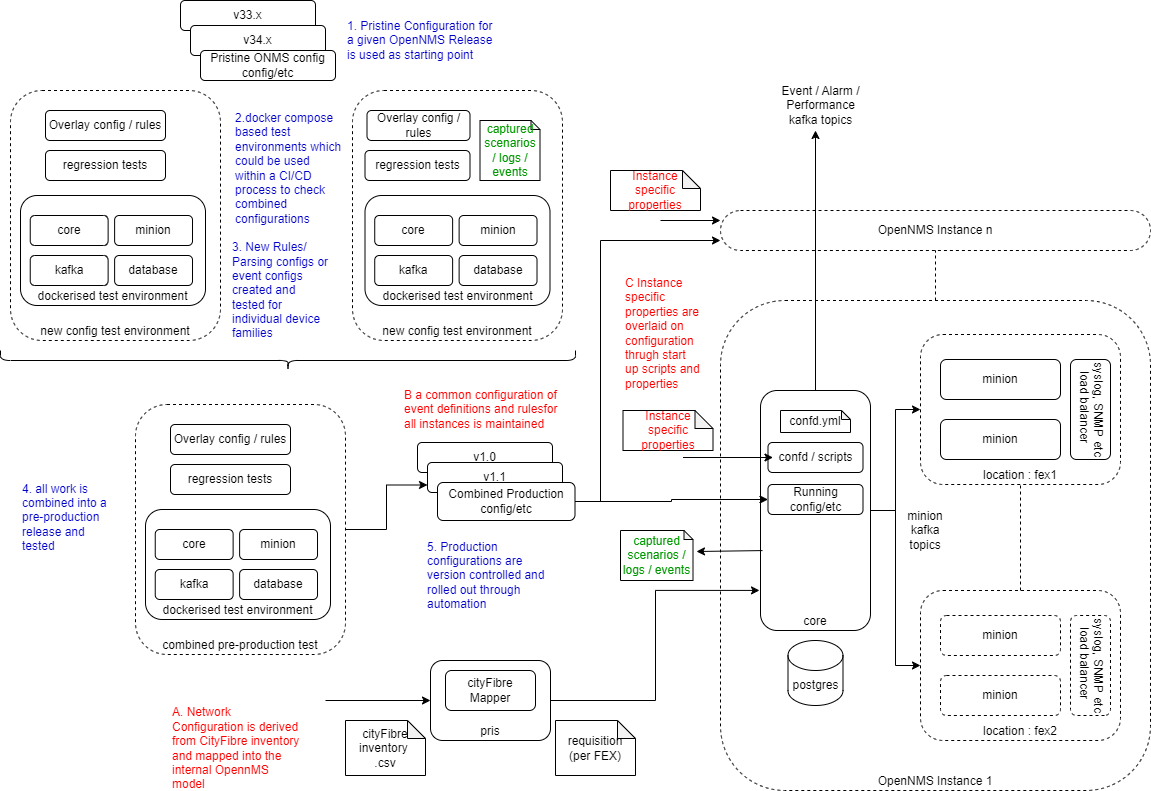

The diagram above was exported from draw.io. Its source (the exported page's mxGraphModel, read from the mxfile embedded in the PNG):
<mxGraphModel dx="1434" dy="836" grid="1" gridSize="10" guides="1" tooltips="1" connect="1" arrows="1" fold="1" page="1" pageScale="1" pageWidth="1169" pageHeight="827" math="0" shadow="0">
  <root>
    <mxCell id="0" />
    <mxCell id="1" parent="0" />
    <mxCell id="-fAjT1t3zxda8JAW4F-a-95" value="new config test environment" style="rounded=1;whiteSpace=wrap;html=1;dashed=1;fillColor=none;verticalAlign=bottom;" vertex="1" parent="1">
      <mxGeometry x="20" y="100" width="210" height="250" as="geometry" />
    </mxCell>
    <mxCell id="-fAjT1t3zxda8JAW4F-a-96" value="new config test environment" style="rounded=1;whiteSpace=wrap;html=1;dashed=1;fillColor=none;verticalAlign=bottom;" vertex="1" parent="1">
      <mxGeometry x="362" y="100" width="210" height="250" as="geometry" />
    </mxCell>
    <mxCell id="-fAjT1t3zxda8JAW4F-a-38" value="OpenNMS Instance 1" style="rounded=1;whiteSpace=wrap;html=1;fillColor=none;dashed=1;verticalAlign=bottom;" vertex="1" parent="1">
      <mxGeometry x="730" y="310" width="430" height="490" as="geometry" />
    </mxCell>
    <mxCell id="-fAjT1t3zxda8JAW4F-a-29" style="edgeStyle=orthogonalEdgeStyle;rounded=0;orthogonalLoop=1;jettySize=auto;html=1;" edge="1" parent="1" source="-fAjT1t3zxda8JAW4F-a-1" target="-fAjT1t3zxda8JAW4F-a-14">
      <mxGeometry relative="1" as="geometry" />
    </mxCell>
    <mxCell id="-fAjT1t3zxda8JAW4F-a-30" style="edgeStyle=orthogonalEdgeStyle;rounded=0;orthogonalLoop=1;jettySize=auto;html=1;entryX=0;entryY=0.5;entryDx=0;entryDy=0;" edge="1" parent="1" source="-fAjT1t3zxda8JAW4F-a-1" target="-fAjT1t3zxda8JAW4F-a-25">
      <mxGeometry relative="1" as="geometry" />
    </mxCell>
    <mxCell id="-fAjT1t3zxda8JAW4F-a-59" style="edgeStyle=orthogonalEdgeStyle;rounded=0;orthogonalLoop=1;jettySize=auto;html=1;" edge="1" parent="1" source="-fAjT1t3zxda8JAW4F-a-1">
      <mxGeometry relative="1" as="geometry">
        <mxPoint x="825" y="140" as="targetPoint" />
      </mxGeometry>
    </mxCell>
    <mxCell id="-fAjT1t3zxda8JAW4F-a-1" value="core" style="rounded=1;whiteSpace=wrap;html=1;verticalAlign=bottom;" vertex="1" parent="1">
      <mxGeometry x="770" y="400" width="110" height="240" as="geometry" />
    </mxCell>
    <mxCell id="-fAjT1t3zxda8JAW4F-a-7" value="pris" style="rounded=1;whiteSpace=wrap;html=1;verticalAlign=bottom;" vertex="1" parent="1">
      <mxGeometry x="440" y="670" width="120" height="80" as="geometry" />
    </mxCell>
    <mxCell id="-fAjT1t3zxda8JAW4F-a-8" value="cityFibre&lt;div&gt;Mapper&lt;/div&gt;" style="rounded=1;whiteSpace=wrap;html=1;" vertex="1" parent="1">
      <mxGeometry x="455" y="680" width="90" height="40" as="geometry" />
    </mxCell>
    <mxCell id="-fAjT1t3zxda8JAW4F-a-9" value="cityFibre inventory&amp;nbsp;&lt;div&gt;.csv&lt;/div&gt;" style="shape=note;whiteSpace=wrap;html=1;backgroundOutline=1;darkOpacity=0.05;size=18;" vertex="1" parent="1">
      <mxGeometry x="355" y="730" width="80" height="55" as="geometry" />
    </mxCell>
    <mxCell id="-fAjT1t3zxda8JAW4F-a-12" style="edgeStyle=orthogonalEdgeStyle;rounded=0;orthogonalLoop=1;jettySize=auto;html=1;entryX=-0.009;entryY=0.833;entryDx=0;entryDy=0;entryPerimeter=0;" edge="1" parent="1" source="-fAjT1t3zxda8JAW4F-a-7" target="-fAjT1t3zxda8JAW4F-a-1">
      <mxGeometry relative="1" as="geometry" />
    </mxCell>
    <mxCell id="-fAjT1t3zxda8JAW4F-a-13" value="requisition&lt;div&gt;&lt;span style=&quot;background-color: initial;&quot;&gt;(per FEX)&lt;/span&gt;&lt;/div&gt;" style="shape=note;whiteSpace=wrap;html=1;backgroundOutline=1;darkOpacity=0.05;size=18;" vertex="1" parent="1">
      <mxGeometry x="565" y="730" width="80" height="55" as="geometry" />
    </mxCell>
    <mxCell id="-fAjT1t3zxda8JAW4F-a-18" value="" style="endArrow=classic;html=1;rounded=0;entryX=0;entryY=0.5;entryDx=0;entryDy=0;" edge="1" parent="1" target="-fAjT1t3zxda8JAW4F-a-7">
      <mxGeometry width="50" height="50" relative="1" as="geometry">
        <mxPoint x="335" y="710" as="sourcePoint" />
        <mxPoint x="645" y="590" as="targetPoint" />
      </mxGeometry>
    </mxCell>
    <mxCell id="-fAjT1t3zxda8JAW4F-a-21" value="" style="group" vertex="1" connectable="0" parent="1">
      <mxGeometry x="930" y="344" width="200" height="150" as="geometry" />
    </mxCell>
    <mxCell id="-fAjT1t3zxda8JAW4F-a-2" value="minion" style="rounded=1;whiteSpace=wrap;html=1;" vertex="1" parent="-fAjT1t3zxda8JAW4F-a-21">
      <mxGeometry x="20" y="25" width="120" height="40" as="geometry" />
    </mxCell>
    <mxCell id="-fAjT1t3zxda8JAW4F-a-5" value="minion" style="rounded=1;whiteSpace=wrap;html=1;" vertex="1" parent="-fAjT1t3zxda8JAW4F-a-21">
      <mxGeometry x="20" y="85" width="120" height="40" as="geometry" />
    </mxCell>
    <mxCell id="-fAjT1t3zxda8JAW4F-a-14" value="location : fex1" style="rounded=1;whiteSpace=wrap;html=1;fillColor=none;dashed=1;verticalAlign=bottom;" vertex="1" parent="-fAjT1t3zxda8JAW4F-a-21">
      <mxGeometry width="200" height="150" as="geometry" />
    </mxCell>
    <mxCell id="-fAjT1t3zxda8JAW4F-a-17" value="load balancer&amp;nbsp;&lt;div&gt;syslog, SNMP etc&lt;/div&gt;" style="rounded=1;whiteSpace=wrap;html=1;textDirection=vertical-lr;direction=west;" vertex="1" parent="-fAjT1t3zxda8JAW4F-a-21">
      <mxGeometry x="150" y="25" width="40" height="100" as="geometry" />
    </mxCell>
    <mxCell id="-fAjT1t3zxda8JAW4F-a-27" value="" style="group" vertex="1" connectable="0" parent="1">
      <mxGeometry x="930" y="600" width="200" height="150" as="geometry" />
    </mxCell>
    <mxCell id="-fAjT1t3zxda8JAW4F-a-25" value="location : fex2" style="rounded=1;whiteSpace=wrap;html=1;fillColor=none;dashed=1;verticalAlign=bottom;" vertex="1" parent="-fAjT1t3zxda8JAW4F-a-27">
      <mxGeometry width="200" height="150" as="geometry" />
    </mxCell>
    <mxCell id="-fAjT1t3zxda8JAW4F-a-23" value="minion" style="rounded=1;whiteSpace=wrap;html=1;dashed=1;" vertex="1" parent="-fAjT1t3zxda8JAW4F-a-27">
      <mxGeometry x="20" y="25" width="120" height="40" as="geometry" />
    </mxCell>
    <mxCell id="-fAjT1t3zxda8JAW4F-a-24" value="minion" style="rounded=1;whiteSpace=wrap;html=1;dashed=1;" vertex="1" parent="-fAjT1t3zxda8JAW4F-a-27">
      <mxGeometry x="20" y="85" width="120" height="40" as="geometry" />
    </mxCell>
    <mxCell id="-fAjT1t3zxda8JAW4F-a-26" value="load balancer&amp;nbsp;&lt;div&gt;syslog, SNMP etc&lt;/div&gt;" style="rounded=1;whiteSpace=wrap;html=1;textDirection=vertical-lr;direction=west;dashed=1;" vertex="1" parent="-fAjT1t3zxda8JAW4F-a-27">
      <mxGeometry x="150" y="25" width="40" height="100" as="geometry" />
    </mxCell>
    <mxCell id="-fAjT1t3zxda8JAW4F-a-28" value="" style="endArrow=none;html=1;rounded=0;entryX=0.5;entryY=1;entryDx=0;entryDy=0;exitX=0.5;exitY=0;exitDx=0;exitDy=0;dashed=1;" edge="1" parent="1" source="-fAjT1t3zxda8JAW4F-a-25" target="-fAjT1t3zxda8JAW4F-a-14">
      <mxGeometry width="50" height="50" relative="1" as="geometry">
        <mxPoint x="710" y="530" as="sourcePoint" />
        <mxPoint x="760" y="480" as="targetPoint" />
      </mxGeometry>
    </mxCell>
    <mxCell id="-fAjT1t3zxda8JAW4F-a-31" value="minion kafka topics" style="text;html=1;align=center;verticalAlign=middle;whiteSpace=wrap;rounded=0;" vertex="1" parent="1">
      <mxGeometry x="910" y="530" width="50" height="20" as="geometry" />
    </mxCell>
    <mxCell id="-fAjT1t3zxda8JAW4F-a-35" value="&lt;div&gt;v33.x&lt;/div&gt;" style="rounded=1;whiteSpace=wrap;html=1;" vertex="1" parent="1">
      <mxGeometry x="190" y="10" width="135" height="30" as="geometry" />
    </mxCell>
    <mxCell id="-fAjT1t3zxda8JAW4F-a-37" style="edgeStyle=orthogonalEdgeStyle;rounded=0;orthogonalLoop=1;jettySize=auto;html=1;entryX=0;entryY=0.5;entryDx=0;entryDy=0;" edge="1" parent="1" source="-fAjT1t3zxda8JAW4F-a-36" target="-fAjT1t3zxda8JAW4F-a-44">
      <mxGeometry relative="1" as="geometry">
        <mxPoint x="771.5100000000002" y="507.1199999999999" as="targetPoint" />
      </mxGeometry>
    </mxCell>
    <mxCell id="-fAjT1t3zxda8JAW4F-a-39" value="OpenNMS Instance n" style="rounded=1;whiteSpace=wrap;html=1;fillColor=none;dashed=1;arcSize=50;" vertex="1" parent="1">
      <mxGeometry x="730" y="220" width="430" height="40" as="geometry" />
    </mxCell>
    <mxCell id="-fAjT1t3zxda8JAW4F-a-43" value="" style="endArrow=none;html=1;rounded=0;entryX=0.5;entryY=1;entryDx=0;entryDy=0;dashed=1;" edge="1" parent="1" source="-fAjT1t3zxda8JAW4F-a-38" target="-fAjT1t3zxda8JAW4F-a-39">
      <mxGeometry width="50" height="50" relative="1" as="geometry">
        <mxPoint x="700" y="450" as="sourcePoint" />
        <mxPoint x="750" y="400" as="targetPoint" />
      </mxGeometry>
    </mxCell>
    <mxCell id="-fAjT1t3zxda8JAW4F-a-44" value="&lt;div&gt;Running&lt;/div&gt;&lt;div&gt;config/etc&lt;/div&gt;" style="rounded=1;whiteSpace=wrap;html=1;" vertex="1" parent="1">
      <mxGeometry x="777.5" y="494" width="95" height="30" as="geometry" />
    </mxCell>
    <mxCell id="-fAjT1t3zxda8JAW4F-a-45" value="&lt;div&gt;confd / scripts&lt;/div&gt;" style="rounded=1;whiteSpace=wrap;html=1;" vertex="1" parent="1">
      <mxGeometry x="777.5" y="452" width="95" height="30" as="geometry" />
    </mxCell>
    <mxCell id="-fAjT1t3zxda8JAW4F-a-46" value="confd.yml" style="shape=note;whiteSpace=wrap;html=1;backgroundOutline=1;darkOpacity=0.05;size=9;" vertex="1" parent="1">
      <mxGeometry x="790" y="420" width="70" height="22" as="geometry" />
    </mxCell>
    <mxCell id="-fAjT1t3zxda8JAW4F-a-48" value="" style="endArrow=classic;html=1;rounded=0;" edge="1" parent="1">
      <mxGeometry width="50" height="50" relative="1" as="geometry">
        <mxPoint x="692.5" y="467" as="sourcePoint" />
        <mxPoint x="782.5" y="467" as="targetPoint" />
      </mxGeometry>
    </mxCell>
    <mxCell id="-fAjT1t3zxda8JAW4F-a-49" value="Instance specific properties" style="shape=note;whiteSpace=wrap;html=1;backgroundOutline=1;darkOpacity=0.05;size=18;fontColor=#FF0000;" vertex="1" parent="1">
      <mxGeometry x="632.5" y="420" width="90" height="40" as="geometry" />
    </mxCell>
    <mxCell id="-fAjT1t3zxda8JAW4F-a-51" value="" style="endArrow=classic;html=1;rounded=0;" edge="1" parent="1">
      <mxGeometry width="50" height="50" relative="1" as="geometry">
        <mxPoint x="670" y="230" as="sourcePoint" />
        <mxPoint x="730" y="230" as="targetPoint" />
      </mxGeometry>
    </mxCell>
    <mxCell id="-fAjT1t3zxda8JAW4F-a-52" value="Instance specific properties" style="shape=note;whiteSpace=wrap;html=1;backgroundOutline=1;darkOpacity=0.05;size=18;fontColor=#FF0000;" vertex="1" parent="1">
      <mxGeometry x="620" y="180" width="90" height="40" as="geometry" />
    </mxCell>
    <mxCell id="-fAjT1t3zxda8JAW4F-a-53" value="v1.0" style="rounded=1;whiteSpace=wrap;html=1;" vertex="1" parent="1">
      <mxGeometry x="427" y="452" width="135" height="30" as="geometry" />
    </mxCell>
    <mxCell id="-fAjT1t3zxda8JAW4F-a-54" value="&lt;div&gt;v1.1&lt;/div&gt;" style="rounded=1;whiteSpace=wrap;html=1;" vertex="1" parent="1">
      <mxGeometry x="437" y="472" width="135" height="30" as="geometry" />
    </mxCell>
    <mxCell id="-fAjT1t3zxda8JAW4F-a-61" style="edgeStyle=orthogonalEdgeStyle;rounded=0;orthogonalLoop=1;jettySize=auto;html=1;entryX=0;entryY=0.75;entryDx=0;entryDy=0;" edge="1" parent="1" source="-fAjT1t3zxda8JAW4F-a-36" target="-fAjT1t3zxda8JAW4F-a-39">
      <mxGeometry relative="1" as="geometry">
        <Array as="points">
          <mxPoint x="610" y="511" />
          <mxPoint x="610" y="250" />
        </Array>
      </mxGeometry>
    </mxCell>
    <mxCell id="-fAjT1t3zxda8JAW4F-a-36" value="&lt;div&gt;Combined Production&lt;/div&gt;&lt;div&gt;config/etc&lt;/div&gt;" style="rounded=1;whiteSpace=wrap;html=1;" vertex="1" parent="1">
      <mxGeometry x="447" y="492" width="137.5" height="38" as="geometry" />
    </mxCell>
    <mxCell id="-fAjT1t3zxda8JAW4F-a-55" value="&lt;div&gt;v34.x&lt;/div&gt;" style="rounded=1;whiteSpace=wrap;html=1;" vertex="1" parent="1">
      <mxGeometry x="200" y="35" width="135" height="30" as="geometry" />
    </mxCell>
    <mxCell id="-fAjT1t3zxda8JAW4F-a-34" value="&lt;div&gt;Pristine ONMS config&lt;/div&gt;&lt;div&gt;config/etc&lt;/div&gt;" style="rounded=1;whiteSpace=wrap;html=1;" vertex="1" parent="1">
      <mxGeometry x="210" y="60" width="135" height="30" as="geometry" />
    </mxCell>
    <mxCell id="-fAjT1t3zxda8JAW4F-a-56" value="postgres" style="shape=cylinder3;whiteSpace=wrap;html=1;boundedLbl=1;backgroundOutline=1;size=15;" vertex="1" parent="1">
      <mxGeometry x="797.5" y="650" width="55" height="65" as="geometry" />
    </mxCell>
    <mxCell id="-fAjT1t3zxda8JAW4F-a-60" value="Event / Alarm / Performance kafka topics" style="text;html=1;align=center;verticalAlign=middle;whiteSpace=wrap;rounded=0;" vertex="1" parent="1">
      <mxGeometry x="787.5" y="100" width="85" height="30" as="geometry" />
    </mxCell>
    <mxCell id="-fAjT1t3zxda8JAW4F-a-66" value="regression tests" style="rounded=1;whiteSpace=wrap;html=1;" vertex="1" parent="1">
      <mxGeometry x="55" y="160" width="120" height="30" as="geometry" />
    </mxCell>
    <mxCell id="-fAjT1t3zxda8JAW4F-a-69" value="&lt;div&gt;Overlay config / rules&lt;/div&gt;" style="rounded=1;whiteSpace=wrap;html=1;" vertex="1" parent="1">
      <mxGeometry x="55" y="120" width="120" height="30" as="geometry" />
    </mxCell>
    <mxCell id="-fAjT1t3zxda8JAW4F-a-70" value="" style="group" vertex="1" connectable="0" parent="1">
      <mxGeometry x="30" y="205" width="185" height="110" as="geometry" />
    </mxCell>
    <mxCell id="-fAjT1t3zxda8JAW4F-a-62" value="core" style="rounded=1;whiteSpace=wrap;html=1;" vertex="1" parent="-fAjT1t3zxda8JAW4F-a-70">
      <mxGeometry x="9.736842105263158" y="20" width="77.89473684210526" height="30" as="geometry" />
    </mxCell>
    <mxCell id="-fAjT1t3zxda8JAW4F-a-63" value="minion" style="rounded=1;whiteSpace=wrap;html=1;" vertex="1" parent="-fAjT1t3zxda8JAW4F-a-70">
      <mxGeometry x="94.12280701754386" y="20" width="77.89473684210526" height="30" as="geometry" />
    </mxCell>
    <mxCell id="-fAjT1t3zxda8JAW4F-a-64" value="kafka" style="rounded=1;whiteSpace=wrap;html=1;" vertex="1" parent="-fAjT1t3zxda8JAW4F-a-70">
      <mxGeometry x="9.736842105263158" y="60" width="77.89473684210526" height="30" as="geometry" />
    </mxCell>
    <mxCell id="-fAjT1t3zxda8JAW4F-a-65" value="database" style="rounded=1;whiteSpace=wrap;html=1;" vertex="1" parent="-fAjT1t3zxda8JAW4F-a-70">
      <mxGeometry x="94.12280701754386" y="60" width="77.89473684210526" height="30" as="geometry" />
    </mxCell>
    <mxCell id="-fAjT1t3zxda8JAW4F-a-68" value="dockerised test environment" style="rounded=1;whiteSpace=wrap;html=1;verticalAlign=bottom;fillColor=none;" vertex="1" parent="-fAjT1t3zxda8JAW4F-a-70">
      <mxGeometry width="185" height="110" as="geometry" />
    </mxCell>
    <mxCell id="-fAjT1t3zxda8JAW4F-a-79" value="regression tests" style="rounded=1;whiteSpace=wrap;html=1;" vertex="1" parent="1">
      <mxGeometry x="374.5" y="160" width="105" height="30" as="geometry" />
    </mxCell>
    <mxCell id="-fAjT1t3zxda8JAW4F-a-80" value="&lt;div&gt;Overlay config / rules&lt;/div&gt;" style="rounded=1;whiteSpace=wrap;html=1;" vertex="1" parent="1">
      <mxGeometry x="376.5" y="120" width="103" height="30" as="geometry" />
    </mxCell>
    <mxCell id="-fAjT1t3zxda8JAW4F-a-81" value="" style="group" vertex="1" connectable="0" parent="1">
      <mxGeometry x="374.5" y="205" width="185" height="110" as="geometry" />
    </mxCell>
    <mxCell id="-fAjT1t3zxda8JAW4F-a-82" value="core" style="rounded=1;whiteSpace=wrap;html=1;" vertex="1" parent="-fAjT1t3zxda8JAW4F-a-81">
      <mxGeometry x="9.736842105263158" y="20" width="77.89473684210526" height="30" as="geometry" />
    </mxCell>
    <mxCell id="-fAjT1t3zxda8JAW4F-a-83" value="minion" style="rounded=1;whiteSpace=wrap;html=1;" vertex="1" parent="-fAjT1t3zxda8JAW4F-a-81">
      <mxGeometry x="94.12280701754386" y="20" width="77.89473684210526" height="30" as="geometry" />
    </mxCell>
    <mxCell id="-fAjT1t3zxda8JAW4F-a-84" value="kafka" style="rounded=1;whiteSpace=wrap;html=1;" vertex="1" parent="-fAjT1t3zxda8JAW4F-a-81">
      <mxGeometry x="9.736842105263158" y="60" width="77.89473684210526" height="30" as="geometry" />
    </mxCell>
    <mxCell id="-fAjT1t3zxda8JAW4F-a-85" value="database" style="rounded=1;whiteSpace=wrap;html=1;" vertex="1" parent="-fAjT1t3zxda8JAW4F-a-81">
      <mxGeometry x="94.12280701754386" y="60" width="77.89473684210526" height="30" as="geometry" />
    </mxCell>
    <mxCell id="-fAjT1t3zxda8JAW4F-a-86" value="dockerised test environment" style="rounded=1;whiteSpace=wrap;html=1;verticalAlign=bottom;fillColor=none;" vertex="1" parent="-fAjT1t3zxda8JAW4F-a-81">
      <mxGeometry width="185" height="110" as="geometry" />
    </mxCell>
    <mxCell id="-fAjT1t3zxda8JAW4F-a-97" value="regression tests" style="rounded=1;whiteSpace=wrap;html=1;" vertex="1" parent="1">
      <mxGeometry x="180" y="474" width="120" height="30" as="geometry" />
    </mxCell>
    <mxCell id="-fAjT1t3zxda8JAW4F-a-98" value="&lt;div&gt;Overlay config / rules&lt;/div&gt;" style="rounded=1;whiteSpace=wrap;html=1;" vertex="1" parent="1">
      <mxGeometry x="180" y="434" width="120" height="30" as="geometry" />
    </mxCell>
    <mxCell id="-fAjT1t3zxda8JAW4F-a-99" value="" style="group" vertex="1" connectable="0" parent="1">
      <mxGeometry x="155" y="519" width="185" height="110" as="geometry" />
    </mxCell>
    <mxCell id="-fAjT1t3zxda8JAW4F-a-100" value="core" style="rounded=1;whiteSpace=wrap;html=1;" vertex="1" parent="-fAjT1t3zxda8JAW4F-a-99">
      <mxGeometry x="9.736842105263158" y="20" width="77.89473684210526" height="30" as="geometry" />
    </mxCell>
    <mxCell id="-fAjT1t3zxda8JAW4F-a-101" value="minion" style="rounded=1;whiteSpace=wrap;html=1;" vertex="1" parent="-fAjT1t3zxda8JAW4F-a-99">
      <mxGeometry x="94.12280701754386" y="20" width="77.89473684210526" height="30" as="geometry" />
    </mxCell>
    <mxCell id="-fAjT1t3zxda8JAW4F-a-102" value="kafka" style="rounded=1;whiteSpace=wrap;html=1;" vertex="1" parent="-fAjT1t3zxda8JAW4F-a-99">
      <mxGeometry x="9.736842105263158" y="60" width="77.89473684210526" height="30" as="geometry" />
    </mxCell>
    <mxCell id="-fAjT1t3zxda8JAW4F-a-103" value="database" style="rounded=1;whiteSpace=wrap;html=1;" vertex="1" parent="-fAjT1t3zxda8JAW4F-a-99">
      <mxGeometry x="94.12280701754386" y="60" width="77.89473684210526" height="30" as="geometry" />
    </mxCell>
    <mxCell id="-fAjT1t3zxda8JAW4F-a-104" value="dockerised test environment" style="rounded=1;whiteSpace=wrap;html=1;verticalAlign=bottom;fillColor=none;" vertex="1" parent="-fAjT1t3zxda8JAW4F-a-99">
      <mxGeometry width="185" height="110" as="geometry" />
    </mxCell>
    <mxCell id="-fAjT1t3zxda8JAW4F-a-106" style="edgeStyle=orthogonalEdgeStyle;rounded=0;orthogonalLoop=1;jettySize=auto;html=1;entryX=0;entryY=0.75;entryDx=0;entryDy=0;" edge="1" parent="1" source="-fAjT1t3zxda8JAW4F-a-105" target="-fAjT1t3zxda8JAW4F-a-54">
      <mxGeometry relative="1" as="geometry" />
    </mxCell>
    <mxCell id="-fAjT1t3zxda8JAW4F-a-105" value="combined pre-production test" style="rounded=1;whiteSpace=wrap;html=1;dashed=1;fillColor=none;verticalAlign=bottom;" vertex="1" parent="1">
      <mxGeometry x="145" y="414" width="210" height="250" as="geometry" />
    </mxCell>
    <mxCell id="-fAjT1t3zxda8JAW4F-a-107" value="" style="shape=curlyBracket;whiteSpace=wrap;html=1;rounded=1;flipH=1;labelPosition=right;verticalLabelPosition=middle;align=left;verticalAlign=middle;rotation=90;size=0.5;" vertex="1" parent="1">
      <mxGeometry x="287.5" y="82.5" width="20" height="575" as="geometry" />
    </mxCell>
    <mxCell id="-fAjT1t3zxda8JAW4F-a-109" value="captured scenarios / logs / events" style="shape=note;whiteSpace=wrap;html=1;backgroundOutline=1;darkOpacity=0.05;size=9;fontColor=#009900;" vertex="1" parent="1">
      <mxGeometry x="489.5" y="130" width="60" height="60" as="geometry" />
    </mxCell>
    <mxCell id="-fAjT1t3zxda8JAW4F-a-110" value="captured scenarios / logs / events" style="shape=note;whiteSpace=wrap;html=1;backgroundOutline=1;darkOpacity=0.05;size=9;fontColor=#009900;" vertex="1" parent="1">
      <mxGeometry x="630" y="540" width="72.5" height="50" as="geometry" />
    </mxCell>
    <mxCell id="-fAjT1t3zxda8JAW4F-a-111" value="" style="endArrow=classic;html=1;rounded=0;exitX=0.018;exitY=0.667;exitDx=0;exitDy=0;exitPerimeter=0;entryX=1.048;entryY=0.42;entryDx=0;entryDy=0;entryPerimeter=0;" edge="1" parent="1" source="-fAjT1t3zxda8JAW4F-a-1" target="-fAjT1t3zxda8JAW4F-a-110">
      <mxGeometry width="50" height="50" relative="1" as="geometry">
        <mxPoint x="520" y="350" as="sourcePoint" />
        <mxPoint x="570" y="300" as="targetPoint" />
      </mxGeometry>
    </mxCell>
    <mxCell id="-fAjT1t3zxda8JAW4F-a-112" value="2.docker compose based test environments which could be used within a CI/CD process to check combined configurations&amp;nbsp;" style="text;html=1;align=left;verticalAlign=middle;whiteSpace=wrap;rounded=0;fontColor=#0000CC;" vertex="1" parent="1">
      <mxGeometry x="242.5" y="136" width="110" height="84" as="geometry" />
    </mxCell>
    <mxCell id="-fAjT1t3zxda8JAW4F-a-113" value="1. Pristine Configuration for a given OpenNMS Release is used as starting point" style="text;html=1;align=left;verticalAlign=middle;whiteSpace=wrap;rounded=0;fontColor=#0000CC;fillColor=none;" vertex="1" parent="1">
      <mxGeometry x="355" y="35" width="155" height="30" as="geometry" />
    </mxCell>
    <mxCell id="-fAjT1t3zxda8JAW4F-a-114" value="3. New Rules/ Parsing configs or event configs created and tested for individual device families" style="text;html=1;align=left;verticalAlign=middle;whiteSpace=wrap;rounded=0;fontColor=#0000CC;" vertex="1" parent="1">
      <mxGeometry x="240" y="290" width="100" height="20" as="geometry" />
    </mxCell>
    <mxCell id="-fAjT1t3zxda8JAW4F-a-115" value="4. all work is combined into a pre-production release and tested" style="text;html=1;align=left;verticalAlign=middle;whiteSpace=wrap;rounded=0;fontColor=#0000CC;" vertex="1" parent="1">
      <mxGeometry x="30" y="464" width="90" height="126" as="geometry" />
    </mxCell>
    <mxCell id="-fAjT1t3zxda8JAW4F-a-116" value="5. Production configurations are version controlled and rolled out through automation" style="text;html=1;align=left;verticalAlign=middle;whiteSpace=wrap;rounded=0;fontColor=#0000CC;" vertex="1" parent="1">
      <mxGeometry x="434.5" y="540" width="120" height="90" as="geometry" />
    </mxCell>
    <mxCell id="-fAjT1t3zxda8JAW4F-a-117" value="A. Network Configuration is derived from CityFibre inventory and mapped into the internal OpennMS model" style="text;html=1;align=left;verticalAlign=middle;whiteSpace=wrap;rounded=0;fontColor=#FF0000;" vertex="1" parent="1">
      <mxGeometry x="180" y="742.5" width="130" height="30" as="geometry" />
    </mxCell>
    <mxCell id="-fAjT1t3zxda8JAW4F-a-118" value="B a common configuration of event definitions and rulesfor all instances is maintained" style="text;html=1;align=left;verticalAlign=middle;whiteSpace=wrap;rounded=0;fontColor=#FF0000;" vertex="1" parent="1">
      <mxGeometry x="412" y="404" width="160" height="30" as="geometry" />
    </mxCell>
    <mxCell id="-fAjT1t3zxda8JAW4F-a-119" value="C Instance specific properties are overlaid on configuration thrugh start up scripts and properties" style="text;html=1;align=left;verticalAlign=middle;whiteSpace=wrap;rounded=0;fontColor=#FF0000;" vertex="1" parent="1">
      <mxGeometry x="632.5" y="300" width="77.5" height="85" as="geometry" />
    </mxCell>
  </root>
</mxGraphModel>